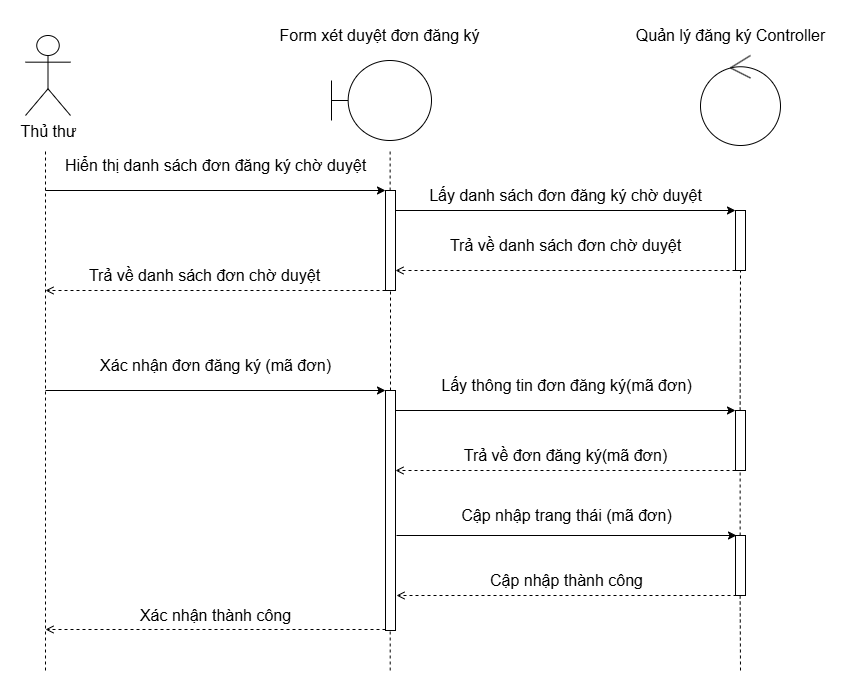

The diagram above was exported from draw.io. Its source (the exported page's mxGraphModel, read from the mxfile embedded in the PNG):
<mxGraphModel dx="1042" dy="562" grid="1" gridSize="10" guides="1" tooltips="1" connect="1" arrows="1" fold="1" page="1" pageScale="1" pageWidth="850" pageHeight="1100" math="0" shadow="0">
  <root>
    <mxCell id="0" />
    <mxCell id="1" parent="0" />
    <mxCell id="mUlADuF8EhQyGemZmX3m-1" value="" style="html=1;points=[[0,0,0,0,5],[0,1,0,0,-5],[1,0,0,0,5],[1,1,0,0,-5]];perimeter=orthogonalPerimeter;outlineConnect=0;targetShapes=umlLifeline;portConstraint=eastwest;newEdgeStyle={&quot;curved&quot;:0,&quot;rounded&quot;:0};" parent="1" vertex="1">
      <mxGeometry x="730" y="300" width="10" height="60" as="geometry" />
    </mxCell>
    <mxCell id="mUlADuF8EhQyGemZmX3m-2" value="&lt;font style=&quot;font-size: 16px;&quot;&gt;Thủ thư&lt;/font&gt;" style="shape=umlActor;verticalLabelPosition=bottom;verticalAlign=top;html=1;" parent="1" vertex="1">
      <mxGeometry x="20" y="125" width="45" height="80" as="geometry" />
    </mxCell>
    <mxCell id="mUlADuF8EhQyGemZmX3m-3" value="" style="shape=umlBoundary;whiteSpace=wrap;html=1;" parent="1" vertex="1">
      <mxGeometry x="326" y="150" width="100" height="80" as="geometry" />
    </mxCell>
    <mxCell id="mUlADuF8EhQyGemZmX3m-4" value="" style="ellipse;shape=umlControl;whiteSpace=wrap;html=1;" parent="1" vertex="1">
      <mxGeometry x="695" y="145" width="80" height="90" as="geometry" />
    </mxCell>
    <mxCell id="mUlADuF8EhQyGemZmX3m-6" value="" style="endArrow=none;dashed=1;html=1;rounded=0;" parent="1" edge="1">
      <mxGeometry width="50" height="50" relative="1" as="geometry">
        <mxPoint x="40" y="760" as="sourcePoint" />
        <mxPoint x="40" y="240" as="targetPoint" />
      </mxGeometry>
    </mxCell>
    <mxCell id="mUlADuF8EhQyGemZmX3m-8" value="&lt;font style=&quot;font-size: 16px;&quot;&gt;Form xét duyệt đơn đăng ký&lt;/font&gt;" style="text;html=1;align=center;verticalAlign=middle;resizable=0;points=[];autosize=1;strokeColor=none;fillColor=none;" parent="1" vertex="1">
      <mxGeometry x="264" y="110" width="220" height="30" as="geometry" />
    </mxCell>
    <mxCell id="mUlADuF8EhQyGemZmX3m-9" value="&lt;font style=&quot;font-size: 16px;&quot;&gt;Quản lý đăng ký Controller&lt;/font&gt;" style="text;html=1;align=center;verticalAlign=middle;resizable=0;points=[];autosize=1;strokeColor=none;fillColor=none;" parent="1" vertex="1">
      <mxGeometry x="620" y="110" width="210" height="30" as="geometry" />
    </mxCell>
    <mxCell id="mUlADuF8EhQyGemZmX3m-11" value="" style="endArrow=classic;html=1;rounded=0;" parent="1" target="mUlADuF8EhQyGemZmX3m-13" edge="1">
      <mxGeometry width="50" height="50" relative="1" as="geometry">
        <mxPoint x="40" y="280" as="sourcePoint" />
        <mxPoint x="280" y="280" as="targetPoint" />
      </mxGeometry>
    </mxCell>
    <mxCell id="mUlADuF8EhQyGemZmX3m-12" value="&lt;span style=&quot;font-size: 16px;&quot;&gt;Hiển thị danh sách đơn đăng ký chờ duyệt&lt;/span&gt;" style="text;html=1;align=center;verticalAlign=middle;resizable=0;points=[];autosize=1;strokeColor=none;fillColor=none;" parent="1" vertex="1">
      <mxGeometry x="50" y="240" width="320" height="30" as="geometry" />
    </mxCell>
    <mxCell id="mUlADuF8EhQyGemZmX3m-13" value="" style="html=1;points=[[0,0,0,0,5],[0,1,0,0,-5],[1,0,0,0,5],[1,1,0,0,-5]];perimeter=orthogonalPerimeter;outlineConnect=0;targetShapes=umlLifeline;portConstraint=eastwest;newEdgeStyle={&quot;curved&quot;:0,&quot;rounded&quot;:0};" parent="1" vertex="1">
      <mxGeometry x="380" y="280" width="10" height="100" as="geometry" />
    </mxCell>
    <mxCell id="mUlADuF8EhQyGemZmX3m-14" value="" style="endArrow=classic;html=1;rounded=0;" parent="1" target="mUlADuF8EhQyGemZmX3m-1" edge="1">
      <mxGeometry width="50" height="50" relative="1" as="geometry">
        <mxPoint x="390" y="300" as="sourcePoint" />
        <mxPoint x="730" y="300" as="targetPoint" />
      </mxGeometry>
    </mxCell>
    <mxCell id="mUlADuF8EhQyGemZmX3m-18" value="&lt;font style=&quot;font-size: 16px;&quot;&gt;Lấy danh sách đơn đăng ký chờ duyệt&lt;/font&gt;" style="text;html=1;align=center;verticalAlign=middle;resizable=0;points=[];autosize=1;strokeColor=none;fillColor=none;" parent="1" vertex="1">
      <mxGeometry x="410" y="270" width="300" height="30" as="geometry" />
    </mxCell>
    <mxCell id="mUlADuF8EhQyGemZmX3m-41" value="&lt;font style=&quot;font-size: 16px;&quot;&gt;Xác nhận đơn đăng ký (mã đơn)&lt;/font&gt;" style="text;html=1;align=center;verticalAlign=middle;resizable=0;points=[];autosize=1;strokeColor=none;fillColor=none;" parent="1" vertex="1">
      <mxGeometry x="85" y="440" width="250" height="30" as="geometry" />
    </mxCell>
    <mxCell id="mUlADuF8EhQyGemZmX3m-50" value="" style="endArrow=open;html=1;rounded=0;dashed=1;endFill=0;" parent="1" source="mUlADuF8EhQyGemZmX3m-1" target="mUlADuF8EhQyGemZmX3m-13" edge="1">
      <mxGeometry width="50" height="50" relative="1" as="geometry">
        <mxPoint x="690" y="360" as="sourcePoint" />
        <mxPoint x="320" y="360" as="targetPoint" />
        <Array as="points">
          <mxPoint x="426" y="360" />
        </Array>
      </mxGeometry>
    </mxCell>
    <mxCell id="mUlADuF8EhQyGemZmX3m-51" value="&lt;font style=&quot;font-size: 16px;&quot;&gt;Trả về danh sách đơn chờ duyệt&lt;/font&gt;" style="text;html=1;align=center;verticalAlign=middle;resizable=0;points=[];autosize=1;strokeColor=none;fillColor=none;" parent="1" vertex="1">
      <mxGeometry x="435" y="320" width="250" height="30" as="geometry" />
    </mxCell>
    <mxCell id="mUlADuF8EhQyGemZmX3m-53" value="" style="endArrow=open;html=1;rounded=0;dashed=1;endFill=0;" parent="1" source="mUlADuF8EhQyGemZmX3m-13" edge="1">
      <mxGeometry width="50" height="50" relative="1" as="geometry">
        <mxPoint x="314" y="410" as="sourcePoint" />
        <mxPoint x="40" y="380" as="targetPoint" />
      </mxGeometry>
    </mxCell>
    <mxCell id="mUlADuF8EhQyGemZmX3m-54" value="&lt;font style=&quot;font-size: 16px;&quot;&gt;Trả về danh sách đơn chờ duyệt&lt;/font&gt;" style="text;html=1;align=center;verticalAlign=middle;resizable=0;points=[];autosize=1;strokeColor=none;fillColor=none;" parent="1" vertex="1">
      <mxGeometry x="74" y="350" width="250" height="30" as="geometry" />
    </mxCell>
    <mxCell id="fJy_Fp0AROAj16EATsRz-1" value="" style="html=1;points=[[0,0,0,0,5],[0,1,0,0,-5],[1,0,0,0,5],[1,1,0,0,-5]];perimeter=orthogonalPerimeter;outlineConnect=0;targetShapes=umlLifeline;portConstraint=eastwest;newEdgeStyle={&quot;curved&quot;:0,&quot;rounded&quot;:0};" parent="1" vertex="1">
      <mxGeometry x="380" y="480" width="10" height="240" as="geometry" />
    </mxCell>
    <mxCell id="fJy_Fp0AROAj16EATsRz-4" value="" style="endArrow=classic;html=1;rounded=0;" parent="1" edge="1">
      <mxGeometry width="50" height="50" relative="1" as="geometry">
        <mxPoint x="40" y="480" as="sourcePoint" />
        <mxPoint x="380" y="480" as="targetPoint" />
      </mxGeometry>
    </mxCell>
    <mxCell id="fJy_Fp0AROAj16EATsRz-5" value="" style="endArrow=classic;html=1;rounded=0;" parent="1" edge="1">
      <mxGeometry width="50" height="50" relative="1" as="geometry">
        <mxPoint x="390" y="500" as="sourcePoint" />
        <mxPoint x="730" y="500" as="targetPoint" />
      </mxGeometry>
    </mxCell>
    <mxCell id="fJy_Fp0AROAj16EATsRz-6" value="" style="html=1;points=[[0,0,0,0,5],[0,1,0,0,-5],[1,0,0,0,5],[1,1,0,0,-5]];perimeter=orthogonalPerimeter;outlineConnect=0;targetShapes=umlLifeline;portConstraint=eastwest;newEdgeStyle={&quot;curved&quot;:0,&quot;rounded&quot;:0};" parent="1" vertex="1">
      <mxGeometry x="730" y="500" width="10" height="60" as="geometry" />
    </mxCell>
    <mxCell id="fJy_Fp0AROAj16EATsRz-8" value="&lt;font style=&quot;font-size: 16px;&quot;&gt;Lấy thông tin đơn đăng ký(mã đơn)&lt;/font&gt;" style="text;html=1;align=center;verticalAlign=middle;resizable=0;points=[];autosize=1;strokeColor=none;fillColor=none;" parent="1" vertex="1">
      <mxGeometry x="426" y="460" width="270" height="30" as="geometry" />
    </mxCell>
    <mxCell id="fJy_Fp0AROAj16EATsRz-15" value="" style="endArrow=open;html=1;rounded=0;dashed=1;endFill=0;" parent="1" edge="1">
      <mxGeometry width="50" height="50" relative="1" as="geometry">
        <mxPoint x="730" y="560" as="sourcePoint" />
        <mxPoint x="390" y="560" as="targetPoint" />
        <Array as="points">
          <mxPoint x="426" y="560" />
        </Array>
      </mxGeometry>
    </mxCell>
    <mxCell id="fJy_Fp0AROAj16EATsRz-16" value="&lt;font style=&quot;font-size: 16px;&quot;&gt;Trả về đơn đăng ký(mã đơn)&lt;/font&gt;" style="text;html=1;align=center;verticalAlign=middle;resizable=0;points=[];autosize=1;strokeColor=none;fillColor=none;" parent="1" vertex="1">
      <mxGeometry x="445" y="530" width="230" height="30" as="geometry" />
    </mxCell>
    <mxCell id="fJy_Fp0AROAj16EATsRz-22" value="" style="endArrow=classic;html=1;rounded=0;" parent="1" edge="1">
      <mxGeometry width="50" height="50" relative="1" as="geometry">
        <mxPoint x="391" y="625" as="sourcePoint" />
        <mxPoint x="731" y="625" as="targetPoint" />
      </mxGeometry>
    </mxCell>
    <mxCell id="fJy_Fp0AROAj16EATsRz-23" value="" style="html=1;points=[[0,0,0,0,5],[0,1,0,0,-5],[1,0,0,0,5],[1,1,0,0,-5]];perimeter=orthogonalPerimeter;outlineConnect=0;targetShapes=umlLifeline;portConstraint=eastwest;newEdgeStyle={&quot;curved&quot;:0,&quot;rounded&quot;:0};" parent="1" vertex="1">
      <mxGeometry x="730" y="625" width="10" height="60" as="geometry" />
    </mxCell>
    <mxCell id="fJy_Fp0AROAj16EATsRz-24" value="&lt;font style=&quot;font-size: 16px;&quot;&gt;Cập nhập trang thái (mã đơn)&lt;/font&gt;" style="text;html=1;align=center;verticalAlign=middle;resizable=0;points=[];autosize=1;strokeColor=none;fillColor=none;" parent="1" vertex="1">
      <mxGeometry x="446" y="590" width="230" height="30" as="geometry" />
    </mxCell>
    <mxCell id="fJy_Fp0AROAj16EATsRz-25" value="" style="endArrow=open;html=1;rounded=0;dashed=1;endFill=0;" parent="1" edge="1">
      <mxGeometry width="50" height="50" relative="1" as="geometry">
        <mxPoint x="731" y="685" as="sourcePoint" />
        <mxPoint x="391" y="685" as="targetPoint" />
        <Array as="points">
          <mxPoint x="427" y="685" />
        </Array>
      </mxGeometry>
    </mxCell>
    <mxCell id="fJy_Fp0AROAj16EATsRz-26" value="&lt;span style=&quot;font-size: 16px;&quot;&gt;Cập nhập thành công&lt;/span&gt;" style="text;html=1;align=center;verticalAlign=middle;resizable=0;points=[];autosize=1;strokeColor=none;fillColor=none;" parent="1" vertex="1">
      <mxGeometry x="471" y="655" width="180" height="30" as="geometry" />
    </mxCell>
    <mxCell id="-XtorWVYRWTlUSECkd3g-4" value="" style="endArrow=open;html=1;rounded=0;dashed=1;endFill=0;" parent="1" edge="1">
      <mxGeometry width="50" height="50" relative="1" as="geometry">
        <mxPoint x="380" y="719" as="sourcePoint" />
        <mxPoint x="40" y="719" as="targetPoint" />
      </mxGeometry>
    </mxCell>
    <mxCell id="-XtorWVYRWTlUSECkd3g-5" value="&lt;span style=&quot;font-size: 16px;&quot;&gt;Xác nhận thành công&lt;/span&gt;" style="text;html=1;align=center;verticalAlign=middle;resizable=0;points=[];autosize=1;strokeColor=none;fillColor=none;" parent="1" vertex="1">
      <mxGeometry x="125" y="690" width="170" height="30" as="geometry" />
    </mxCell>
    <mxCell id="-XtorWVYRWTlUSECkd3g-6" value="" style="endArrow=none;dashed=1;html=1;rounded=0;" parent="1" source="fJy_Fp0AROAj16EATsRz-1" target="mUlADuF8EhQyGemZmX3m-13" edge="1">
      <mxGeometry width="50" height="50" relative="1" as="geometry">
        <mxPoint x="384.63" y="485" as="sourcePoint" />
        <mxPoint x="384.63" y="374.9999999999999" as="targetPoint" />
      </mxGeometry>
    </mxCell>
    <mxCell id="-XtorWVYRWTlUSECkd3g-7" value="" style="endArrow=none;dashed=1;html=1;rounded=0;exitX=1;exitY=0;exitDx=0;exitDy=5;exitPerimeter=0;" parent="1" edge="1">
      <mxGeometry width="50" height="50" relative="1" as="geometry">
        <mxPoint x="734.63" y="500" as="sourcePoint" />
        <mxPoint x="735" y="360" as="targetPoint" />
      </mxGeometry>
    </mxCell>
    <mxCell id="-XtorWVYRWTlUSECkd3g-8" value="" style="endArrow=none;dashed=1;html=1;rounded=0;entryX=1;entryY=1;entryDx=0;entryDy=-5;entryPerimeter=0;" parent="1" source="mUlADuF8EhQyGemZmX3m-13" edge="1">
      <mxGeometry width="50" height="50" relative="1" as="geometry">
        <mxPoint x="384.63" y="350" as="sourcePoint" />
        <mxPoint x="384.63" y="239.9999999999999" as="targetPoint" />
      </mxGeometry>
    </mxCell>
    <mxCell id="-XtorWVYRWTlUSECkd3g-9" value="" style="endArrow=none;dashed=1;html=1;rounded=0;" parent="1" edge="1">
      <mxGeometry width="50" height="50" relative="1" as="geometry">
        <mxPoint x="384.7" y="760" as="sourcePoint" />
        <mxPoint x="384.7" y="720" as="targetPoint" />
      </mxGeometry>
    </mxCell>
    <mxCell id="-XtorWVYRWTlUSECkd3g-10" value="" style="endArrow=none;dashed=1;html=1;rounded=0;" parent="1" source="fJy_Fp0AROAj16EATsRz-23" edge="1">
      <mxGeometry width="50" height="50" relative="1" as="geometry">
        <mxPoint x="734.64" y="640" as="sourcePoint" />
        <mxPoint x="734.64" y="560" as="targetPoint" />
      </mxGeometry>
    </mxCell>
    <mxCell id="-XtorWVYRWTlUSECkd3g-11" value="" style="endArrow=none;dashed=1;html=1;rounded=0;" parent="1" edge="1">
      <mxGeometry width="50" height="50" relative="1" as="geometry">
        <mxPoint x="735" y="760" as="sourcePoint" />
        <mxPoint x="734.64" y="685" as="targetPoint" />
      </mxGeometry>
    </mxCell>
  </root>
</mxGraphModel>